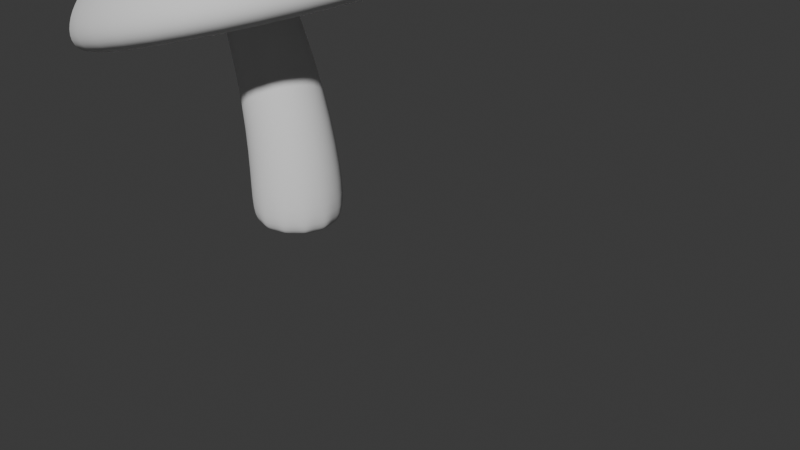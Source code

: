# Source: project.blend  (saved by Blender 4.2.66; exported with 4.5.12 LTS)
import bpy
from mathutils import Matrix  # noqa: F401  (used for matrix-valued properties, if any)

bpy.ops.wm.read_factory_settings(use_empty=True)
scene = bpy.context.scene
scene.name = 'Scene'

# ---- collections
col_collection = bpy.data.collections.new('Collection'); scene.collection.children.link(col_collection)
col_mushroom = bpy.data.collections.new('Mushroom'); scene.collection.children.link(col_mushroom)
col_dots = bpy.data.collections.new('Dots'); col_mushroom.children.link(col_dots)

# ---- world
world_world = bpy.data.worlds.new('World'); scene.world = world_world
world_world.use_nodes = True; world_world.node_tree.nodes.clear()
_N = world_world.node_tree.nodes; _L = world_world.node_tree.links
n0 = _N.new('ShaderNodeOutputWorld'); n0.name = 'World Output'; n0.location = (300, 300)
n1 = _N.new('ShaderNodeBackground'); n1.name = 'Background'; n1.location = (10, 300)
n1.inputs[0].default_value = (0.05088, 0.05088, 0.05088, 1.0)
_L.new(n1.outputs[0], n0.inputs[0])
n0.is_active_output = True
world_world.color = (0.05088, 0.05088, 0.05088)
world_world.sun_shadow_jitter_overblur = 0.0

# ---- cameras
cam_camera = bpy.data.cameras.new('Camera')
cam_camera.clip_end = 100.0
cam_camera.ortho_scale = 7.314

# ---- meshes
me_cube_002 = bpy.data.meshes.new('Cube.002')
me_cube_002.from_pydata([(-0.3143, -0.7715, 0.1839), (-0.2224, -0.8642, 1.477), (-0.3143, 1.085, 0.1839), (-0.2224, 0.8642, 1.477), (1.542, -0.7715, 0.1839), (1.506, -0.8642, 1.477), (1.542, 1.085, 0.1839), (1.506, 0.8642, 1.477), (-1.515, -2.156, -0.4988), (-1.515, 2.156, -0.4988), (2.798, 2.156, -0.4988), (2.798, -2.156, -0.4988), (-1.614, 2.256, -1.019), (-1.614, -2.256, -1.019), (2.897, 2.256, -1.019), (2.897, -2.256, -1.019), (-0.6651, 1.307, -1.019), (-0.6651, -1.307, -1.019), (1.949, 1.307, -1.019), (1.949, -1.307, -1.019), (-0.9459, -1.588, -0.08741), (-0.9459, 1.588, -0.08741), (2.229, 1.588, -0.08741), (2.229, -1.588, -0.08741)], [], [(20, 1, 3, 21), (21, 3, 7, 22), (22, 7, 5, 23), (23, 5, 1, 20), (2, 6, 4, 0), (7, 3, 1, 5), (15, 11, 8, 13), (14, 10, 11, 15), (12, 9, 10, 14), (13, 8, 9, 12), (16, 17, 13, 12), (18, 16, 12, 14), (19, 18, 14, 15), (17, 19, 15, 13), (2, 0, 17, 16), (6, 2, 16, 18), (4, 6, 18, 19), (0, 4, 19, 17), (11, 23, 20, 8), (10, 22, 23, 11), (9, 21, 22, 10), (8, 20, 21, 9)])
me_cube_002.polygons.foreach_set('use_smooth', [True] * 22)
_uv = me_cube_002.uv_layers.new(name='UVMap')
_uv.uv.foreach_set('vector', [0.4683, 0.0, 0.625, 0.0, 0.625, 0.25, 0.4683, 0.25, 0.4683, 0.25, 0.625, 0.25, 0.625, 0.5, 0.4683, 0.5, 0.4683, 0.5, 0.625, 0.5, 0.625, 0.75, 0.4683, 0.75, 0.4683, 0.75, 0.625, 0.75, 0.625, 1.0, 0.4683, 1.0, 0.1986, 0.5736, 0.3014, 0.5736, 0.3014, 0.6764, 0.1986, 0.6764, 0.625, 0.5, 0.875, 0.5, 0.875, 0.75, 0.625, 0.75, 0.375, 0.75, 0.4271, 0.75, 0.4271, 1.0, 0.375, 1.0, 0.375, 0.5, 0.4271, 0.5, 0.4271, 0.75, 0.375, 0.75, 0.375, 0.25, 0.4271, 0.25, 0.4271, 0.5, 0.375, 0.5, 0.375, 0.0, 0.4271, 0.0, 0.4271, 0.25, 0.375, 0.25, 0.1776, 0.5526, 0.1776, 0.6974, 0.125, 0.75, 0.125, 0.5, 0.3224, 0.5526, 0.1776, 0.5526, 0.125, 0.5, 0.375, 0.5, 0.3224, 0.6974, 0.3224, 0.5526, 0.375, 0.5, 0.375, 0.75, 0.1776, 0.6974, 0.3224, 0.6974, 0.375, 0.75, 0.125, 0.75, 0.1986, 0.5736, 0.1986, 0.6764, 0.1776, 0.6974, 0.1776, 0.5526, 0.3014, 0.5736, 0.1986, 0.5736, 0.1776, 0.5526, 0.3224, 0.5526, 0.3014, 0.6764, 0.3014, 0.5736, 0.3224, 0.5526, 0.3224, 0.6974, 0.1986, 0.6764, 0.3014, 0.6764, 0.3224, 0.6974, 0.1776, 0.6974, 0.4271, 0.75, 0.4683, 0.75, 0.4683, 1.0, 0.4271, 1.0, 0.4271, 0.5, 0.4683, 0.5, 0.4683, 0.75, 0.4271, 0.75, 0.4271, 0.25, 0.4683, 0.25, 0.4683, 0.5, 0.4271, 0.5, 0.4271, 0.0, 0.4683, 0.0, 0.4683, 0.25, 0.4271, 0.25])
me_cube_002.update()
me_cylinder_001 = bpy.data.meshes.new('Cylinder.001')
me_cylinder_001.from_pydata([(-0.001663, 0.5429, -0.03321), (-0.003072, 0.3411, 4.278), (0.2776, 0.4681, -0.03321), (0.1635, 0.2965, 4.278), (0.4821, 0.2637, -0.03321), (0.2855, 0.1745, 4.278), (0.5569, -0.0156, -0.03321), (0.3301, 0.007918, 4.278), (0.4821, -0.2949, -0.03321), (0.2855, -0.1587, 4.278), (0.2776, -0.4993, -0.03321), (0.1635, -0.2806, 4.278), (-0.001663, -0.5742, -0.03321), (-0.003072, -0.3253, 4.278), (-0.2809, -0.4993, -0.03321), (-0.1697, -0.2806, 4.278), (-0.4854, -0.2949, -0.03321), (-0.2916, -0.1587, 4.278), (-0.5602, -0.0156, -0.03321), (-0.3363, 0.007918, 4.278), (-0.4854, 0.2637, -0.03321), (-0.2916, 0.1745, 4.278), (-0.2809, 0.4681, -0.03321), (-0.1697, 0.2965, 4.278), (-2.613e-10, 0.5586, 0.4387), (0.2793, 0.4837, 0.4387), (0.4837, 0.2793, 0.4387), (0.5586, 2.613e-10, 0.4387), (0.4837, -0.2793, 0.4387), (0.2793, -0.4837, 0.4387), (-2.613e-10, -0.5586, 0.4387), (-0.2793, -0.4837, 0.4387), (-0.4837, -0.2793, 0.4387), (-0.5586, 2.613e-10, 0.4387), (-0.4837, 0.2793, 0.4387), (-0.2793, 0.4837, 0.4387), (-0.003072, 0.3411, 4.045), (0.1294, 0.224, 4.074), (0.2855, 0.1745, 4.045), (0.3301, 0.007918, 4.045), (0.2855, -0.1587, 4.045), (0.1635, -0.2806, 4.045), (-0.003072, -0.3253, 4.045), (-0.1697, -0.2806, 4.045), (-0.2916, -0.1587, 4.045), (-0.3363, 0.007918, 4.045), (-0.224, 0.1294, 4.074), (-0.1294, 0.224, 4.074)], [], [(36, 1, 3, 37), (37, 3, 5, 38), (38, 5, 7, 39), (39, 7, 9, 40), (40, 9, 11, 41), (41, 11, 13, 42), (42, 13, 15, 43), (43, 15, 17, 44), (44, 17, 19, 45), (45, 19, 21, 46), (3, 1, 23, 21, 19, 17, 15, 13, 11, 9, 7, 5), (46, 21, 23, 47), (47, 23, 1, 36), (0, 2, 4, 6, 8, 10, 12, 14, 16, 18, 20, 22), (22, 35, 24, 0), (20, 34, 35, 22), (18, 33, 34, 20), (16, 32, 33, 18), (14, 31, 32, 16), (12, 30, 31, 14), (10, 29, 30, 12), (8, 28, 29, 10), (6, 27, 28, 8), (4, 26, 27, 6), (2, 25, 26, 4), (0, 24, 25, 2), (35, 47, 36, 24), (34, 46, 47, 35), (33, 45, 46, 34), (32, 44, 45, 33), (31, 43, 44, 32), (30, 42, 43, 31), (29, 41, 42, 30), (28, 40, 41, 29), (27, 39, 40, 28), (26, 38, 39, 27), (25, 37, 38, 26), (24, 36, 37, 25)])
me_cylinder_001.polygons.foreach_set('use_smooth', [True] * 38)
_uv = me_cylinder_001.uv_layers.new(name='UVMap')
_uv.uv.foreach_set('vector', [1.0, 0.9627, 1.0, 1.0, 0.9167, 1.0, 0.9167, 0.9627, 0.9167, 0.9627, 0.9167, 1.0, 0.8333, 1.0, 0.8333, 0.9627, 0.8333, 0.9627, 0.8333, 1.0, 0.75, 1.0, 0.75, 0.9627, 0.75, 0.9627, 0.75, 1.0, 0.6667, 1.0, 0.6667, 0.9627, 0.6667, 0.9627, 0.6667, 1.0, 0.5833, 1.0, 0.5833, 0.9627, 0.5833, 0.9627, 0.5833, 1.0, 0.5, 1.0, 0.5, 0.9627, 0.5, 0.9627, 0.5, 1.0, 0.4167, 1.0, 0.4167, 0.9627, 0.4167, 0.9627, 0.4167, 1.0, 0.3333, 1.0, 0.3333, 0.9627, 0.3333, 0.9627, 0.3333, 1.0, 0.25, 1.0, 0.25, 0.9627, 0.25, 0.9627, 0.25, 1.0, 0.1667, 1.0, 0.1667, 0.9627, 0.37, 0.4578, 0.25, 0.49, 0.13, 0.4578, 0.04215, 0.37, 0.01, 0.25, 0.04215, 0.13, 0.13, 0.04215, 0.25, 0.01, 0.37, 0.04215, 0.4578, 0.13, 0.49, 0.25, 0.4578, 0.37, 0.1667, 0.9627, 0.1667, 1.0, 0.08333, 1.0, 0.08333, 0.9627, 0.08333, 0.9627, 0.08333, 1.0, 7.451e-08, 1.0, 7.451e-08, 0.9627, 0.75, 0.49, 0.87, 0.4578, 0.9578, 0.37, 0.99, 0.25, 0.9578, 0.13, 0.87, 0.04215, 0.75, 0.01, 0.63, 0.04215, 0.5422, 0.13, 0.51, 0.25, 0.5422, 0.37, 0.63, 0.4578, 0.08333, 0.5, 0.08333, 0.539, 7.451e-08, 0.539, 7.451e-08, 0.5, 0.1667, 0.5, 0.1667, 0.539, 0.08333, 0.539, 0.08333, 0.5, 0.25, 0.5, 0.25, 0.539, 0.1667, 0.539, 0.1667, 0.5, 0.3333, 0.5, 0.3333, 0.539, 0.25, 0.539, 0.25, 0.5, 0.4167, 0.5, 0.4167, 0.539, 0.3333, 0.539, 0.3333, 0.5, 0.5, 0.5, 0.5, 0.539, 0.4167, 0.539, 0.4167, 0.5, 0.5833, 0.5, 0.5833, 0.539, 0.5, 0.539, 0.5, 0.5, 0.6667, 0.5, 0.6667, 0.539, 0.5833, 0.539, 0.5833, 0.5, 0.75, 0.5, 0.75, 0.539, 0.6667, 0.539, 0.6667, 0.5, 0.8333, 0.5, 0.8333, 0.539, 0.75, 0.539, 0.75, 0.5, 0.9167, 0.5, 0.9167, 0.539, 0.8333, 0.539, 0.8333, 0.5, 1.0, 0.5, 1.0, 0.539, 0.9167, 0.539, 0.9167, 0.5, 0.08333, 0.539, 0.08333, 0.9627, 7.451e-08, 0.9627, 7.451e-08, 0.539, 0.1667, 0.539, 0.1667, 0.9627, 0.08333, 0.9627, 0.08333, 0.539, 0.25, 0.539, 0.25, 0.9627, 0.1667, 0.9627, 0.1667, 0.539, 0.3333, 0.539, 0.3333, 0.9627, 0.25, 0.9627, 0.25, 0.539, 0.4167, 0.539, 0.4167, 0.9627, 0.3333, 0.9627, 0.3333, 0.539, 0.5, 0.539, 0.5, 0.9627, 0.4167, 0.9627, 0.4167, 0.539, 0.5833, 0.539, 0.5833, 0.9627, 0.5, 0.9627, 0.5, 0.539, 0.6667, 0.539, 0.6667, 0.9627, 0.5833, 0.9627, 0.5833, 0.539, 0.75, 0.539, 0.75, 0.9627, 0.6667, 0.9627, 0.6667, 0.539, 0.8333, 0.539, 0.8333, 0.9627, 0.75, 0.9627, 0.75, 0.539, 0.9167, 0.539, 0.9167, 0.9627, 0.8333, 0.9627, 0.8333, 0.539, 1.0, 0.539, 1.0, 0.9627, 0.9167, 0.9627, 0.9167, 0.539])
me_cylinder_001.update()
me_cube_012 = bpy.data.meshes.new('Cube.012')
me_cube_012.from_pydata([(-0.6021, -0.762, 0.2189), (-0.6021, 0.5834, 0.2189), (0.7433, -0.762, 0.2189), (0.7433, 0.5834, 0.2189), (-0.9137, -0.9137, -0.5566), (-1.0, -1.0, -0.4703), (-0.9137, 0.9137, -0.5566), (-1.0, 1.0, -0.4703), (0.9137, -0.9137, -0.5566), (1.0, -1.0, -0.4703), (0.9137, 0.9137, -0.5566), (1.0, 1.0, -0.4703)], [], [(9, 2, 0, 5), (11, 3, 2, 9), (7, 1, 3, 11), (5, 0, 1, 7), (3, 1, 0, 2), (6, 4, 5, 7), (10, 6, 7, 11), (8, 10, 11, 9), (4, 8, 9, 5), (6, 10, 8, 4)])
me_cube_012.polygons.foreach_set('use_smooth', [True] * 10)
_uv = me_cube_012.uv_layers.new(name='UVMap')
_uv.uv.foreach_set('vector', [0.3944, 0.75, 0.625, 0.75, 0.625, 1.0, 0.3944, 1.0, 0.3944, 0.5, 0.625, 0.5, 0.625, 0.75, 0.3944, 0.75, 0.3944, 0.25, 0.625, 0.25, 0.625, 0.5, 0.3944, 0.5, 0.3944, 0.0, 0.625, 0.0, 0.625, 0.25, 0.3944, 0.25, 0.625, 0.5, 0.875, 0.5, 0.875, 0.75, 0.625, 0.75, 0.1358, 0.5108, 0.1358, 0.7392, 0.125, 0.75, 0.125, 0.5, 0.3642, 0.5108, 0.1358, 0.5108, 0.125, 0.5, 0.375, 0.5, 0.3642, 0.7392, 0.3642, 0.5108, 0.3944, 0.5, 0.3944, 0.75, 0.1358, 0.7392, 0.3642, 0.7392, 0.375, 0.75, 0.125, 0.75, 0.1358, 0.5108, 0.3642, 0.5108, 0.3642, 0.7392, 0.1358, 0.7392])
me_cube_012.update()
me_cube_003 = bpy.data.meshes.new('Cube.003')
me_cube_003.from_pydata([(-0.6021, -0.762, 0.2189), (-0.6021, 0.5834, 0.2189), (0.7433, -0.762, 0.2189), (0.7433, 0.5834, 0.2189), (-0.9137, -0.9137, -0.5566), (-1.0, -1.0, -0.4703), (-0.9137, 0.9137, -0.5566), (-1.0, 1.0, -0.4703), (0.9137, -0.9137, -0.5566), (1.0, -1.0, -0.4703), (0.9137, 0.9137, -0.5566), (1.0, 1.0, -0.4703)], [], [(9, 2, 0, 5), (11, 3, 2, 9), (7, 1, 3, 11), (5, 0, 1, 7), (3, 1, 0, 2), (6, 4, 5, 7), (10, 6, 7, 11), (8, 10, 11, 9), (4, 8, 9, 5), (6, 10, 8, 4)])
me_cube_003.polygons.foreach_set('use_smooth', [True] * 10)
_uv = me_cube_003.uv_layers.new(name='UVMap')
_uv.uv.foreach_set('vector', [0.3944, 0.75, 0.625, 0.75, 0.625, 1.0, 0.3944, 1.0, 0.3944, 0.5, 0.625, 0.5, 0.625, 0.75, 0.3944, 0.75, 0.3944, 0.25, 0.625, 0.25, 0.625, 0.5, 0.3944, 0.5, 0.3944, 0.0, 0.625, 0.0, 0.625, 0.25, 0.3944, 0.25, 0.625, 0.5, 0.875, 0.5, 0.875, 0.75, 0.625, 0.75, 0.1358, 0.5108, 0.1358, 0.7392, 0.125, 0.75, 0.125, 0.5, 0.3642, 0.5108, 0.1358, 0.5108, 0.125, 0.5, 0.375, 0.5, 0.3642, 0.7392, 0.3642, 0.5108, 0.3944, 0.5, 0.3944, 0.75, 0.1358, 0.7392, 0.3642, 0.7392, 0.375, 0.75, 0.125, 0.75, 0.1358, 0.5108, 0.3642, 0.5108, 0.3642, 0.7392, 0.1358, 0.7392])
me_cube_003.update()
me_cube_010 = bpy.data.meshes.new('Cube.010')
me_cube_010.from_pydata([(-0.6021, -0.762, 0.2189), (-0.6021, 0.5834, 0.2189), (0.7433, -0.762, 0.2189), (0.7433, 0.5834, 0.2189), (-0.9137, -0.9137, -0.5566), (-1.0, -1.0, -0.4703), (-0.9137, 0.9137, -0.5566), (-1.0, 1.0, -0.4703), (0.9137, -0.9137, -0.5566), (1.0, -1.0, -0.4703), (0.9137, 0.9137, -0.5566), (1.0, 1.0, -0.4703)], [], [(9, 2, 0, 5), (11, 3, 2, 9), (7, 1, 3, 11), (5, 0, 1, 7), (3, 1, 0, 2), (6, 4, 5, 7), (10, 6, 7, 11), (8, 10, 11, 9), (4, 8, 9, 5), (6, 10, 8, 4)])
me_cube_010.polygons.foreach_set('use_smooth', [True] * 10)
_uv = me_cube_010.uv_layers.new(name='UVMap')
_uv.uv.foreach_set('vector', [0.3944, 0.75, 0.625, 0.75, 0.625, 1.0, 0.3944, 1.0, 0.3944, 0.5, 0.625, 0.5, 0.625, 0.75, 0.3944, 0.75, 0.3944, 0.25, 0.625, 0.25, 0.625, 0.5, 0.3944, 0.5, 0.3944, 0.0, 0.625, 0.0, 0.625, 0.25, 0.3944, 0.25, 0.625, 0.5, 0.875, 0.5, 0.875, 0.75, 0.625, 0.75, 0.1358, 0.5108, 0.1358, 0.7392, 0.125, 0.75, 0.125, 0.5, 0.3642, 0.5108, 0.1358, 0.5108, 0.125, 0.5, 0.375, 0.5, 0.3642, 0.7392, 0.3642, 0.5108, 0.3944, 0.5, 0.3944, 0.75, 0.1358, 0.7392, 0.3642, 0.7392, 0.375, 0.75, 0.125, 0.75, 0.1358, 0.5108, 0.3642, 0.5108, 0.3642, 0.7392, 0.1358, 0.7392])
me_cube_010.update()
me_cube_006 = bpy.data.meshes.new('Cube.006')
me_cube_006.from_pydata([(-0.6021, -0.762, 0.2189), (-0.6021, 0.5834, 0.2189), (0.7433, -0.762, 0.2189), (0.7433, 0.5834, 0.2189), (-0.9137, -0.9137, -0.5566), (-1.0, -1.0, -0.4703), (-0.9137, 0.9137, -0.5566), (-1.0, 1.0, -0.4703), (0.9137, -0.9137, -0.5566), (1.0, -1.0, -0.4703), (0.9137, 0.9137, -0.5566), (1.0, 1.0, -0.4703)], [], [(9, 2, 0, 5), (11, 3, 2, 9), (7, 1, 3, 11), (5, 0, 1, 7), (3, 1, 0, 2), (6, 4, 5, 7), (10, 6, 7, 11), (8, 10, 11, 9), (4, 8, 9, 5), (6, 10, 8, 4)])
me_cube_006.polygons.foreach_set('use_smooth', [True] * 10)
_uv = me_cube_006.uv_layers.new(name='UVMap')
_uv.uv.foreach_set('vector', [0.3944, 0.75, 0.625, 0.75, 0.625, 1.0, 0.3944, 1.0, 0.3944, 0.5, 0.625, 0.5, 0.625, 0.75, 0.3944, 0.75, 0.3944, 0.25, 0.625, 0.25, 0.625, 0.5, 0.3944, 0.5, 0.3944, 0.0, 0.625, 0.0, 0.625, 0.25, 0.3944, 0.25, 0.625, 0.5, 0.875, 0.5, 0.875, 0.75, 0.625, 0.75, 0.1358, 0.5108, 0.1358, 0.7392, 0.125, 0.75, 0.125, 0.5, 0.3642, 0.5108, 0.1358, 0.5108, 0.125, 0.5, 0.375, 0.5, 0.3642, 0.7392, 0.3642, 0.5108, 0.3944, 0.5, 0.3944, 0.75, 0.1358, 0.7392, 0.3642, 0.7392, 0.375, 0.75, 0.125, 0.75, 0.1358, 0.5108, 0.3642, 0.5108, 0.3642, 0.7392, 0.1358, 0.7392])
me_cube_006.update()
me_cube_007 = bpy.data.meshes.new('Cube.007')
me_cube_007.from_pydata([(-0.6021, -0.762, 0.2189), (-0.6021, 0.5834, 0.2189), (0.7433, -0.762, 0.2189), (0.7433, 0.5834, 0.2189), (-0.9137, -0.9137, -0.5566), (-1.0, -1.0, -0.4703), (-0.9137, 0.9137, -0.5566), (-1.0, 1.0, -0.4703), (0.9137, -0.9137, -0.5566), (1.0, -1.0, -0.4703), (0.9137, 0.9137, -0.5566), (1.0, 1.0, -0.4703)], [], [(9, 2, 0, 5), (11, 3, 2, 9), (7, 1, 3, 11), (5, 0, 1, 7), (3, 1, 0, 2), (6, 4, 5, 7), (10, 6, 7, 11), (8, 10, 11, 9), (4, 8, 9, 5), (6, 10, 8, 4)])
me_cube_007.polygons.foreach_set('use_smooth', [True] * 10)
_uv = me_cube_007.uv_layers.new(name='UVMap')
_uv.uv.foreach_set('vector', [0.3944, 0.75, 0.625, 0.75, 0.625, 1.0, 0.3944, 1.0, 0.3944, 0.5, 0.625, 0.5, 0.625, 0.75, 0.3944, 0.75, 0.3944, 0.25, 0.625, 0.25, 0.625, 0.5, 0.3944, 0.5, 0.3944, 0.0, 0.625, 0.0, 0.625, 0.25, 0.3944, 0.25, 0.625, 0.5, 0.875, 0.5, 0.875, 0.75, 0.625, 0.75, 0.1358, 0.5108, 0.1358, 0.7392, 0.125, 0.75, 0.125, 0.5, 0.3642, 0.5108, 0.1358, 0.5108, 0.125, 0.5, 0.375, 0.5, 0.3642, 0.7392, 0.3642, 0.5108, 0.3944, 0.5, 0.3944, 0.75, 0.1358, 0.7392, 0.3642, 0.7392, 0.375, 0.75, 0.125, 0.75, 0.1358, 0.5108, 0.3642, 0.5108, 0.3642, 0.7392, 0.1358, 0.7392])
me_cube_007.update()
me_cube_008 = bpy.data.meshes.new('Cube.008')
me_cube_008.from_pydata([(-0.6021, -0.762, 0.2189), (-0.6021, 0.5834, 0.2189), (0.7433, -0.762, 0.2189), (0.7433, 0.5834, 0.2189), (-0.9137, -0.9137, -0.5566), (-1.0, -1.0, -0.4703), (-0.9137, 0.9137, -0.5566), (-1.0, 1.0, -0.4703), (0.9137, -0.9137, -0.5566), (1.0, -1.0, -0.4703), (0.9137, 0.9137, -0.5566), (1.0, 1.0, -0.4703)], [], [(9, 2, 0, 5), (11, 3, 2, 9), (7, 1, 3, 11), (5, 0, 1, 7), (3, 1, 0, 2), (6, 4, 5, 7), (10, 6, 7, 11), (8, 10, 11, 9), (4, 8, 9, 5), (6, 10, 8, 4)])
me_cube_008.polygons.foreach_set('use_smooth', [True] * 10)
_uv = me_cube_008.uv_layers.new(name='UVMap')
_uv.uv.foreach_set('vector', [0.3944, 0.75, 0.625, 0.75, 0.625, 1.0, 0.3944, 1.0, 0.3944, 0.5, 0.625, 0.5, 0.625, 0.75, 0.3944, 0.75, 0.3944, 0.25, 0.625, 0.25, 0.625, 0.5, 0.3944, 0.5, 0.3944, 0.0, 0.625, 0.0, 0.625, 0.25, 0.3944, 0.25, 0.625, 0.5, 0.875, 0.5, 0.875, 0.75, 0.625, 0.75, 0.1358, 0.5108, 0.1358, 0.7392, 0.125, 0.75, 0.125, 0.5, 0.3642, 0.5108, 0.1358, 0.5108, 0.125, 0.5, 0.375, 0.5, 0.3642, 0.7392, 0.3642, 0.5108, 0.3944, 0.5, 0.3944, 0.75, 0.1358, 0.7392, 0.3642, 0.7392, 0.375, 0.75, 0.125, 0.75, 0.1358, 0.5108, 0.3642, 0.5108, 0.3642, 0.7392, 0.1358, 0.7392])
me_cube_008.update()
me_cube_011 = bpy.data.meshes.new('Cube.011')
me_cube_011.from_pydata([(-0.6021, -0.762, 0.2189), (-0.6021, 0.5834, 0.2189), (0.7433, -0.762, 0.2189), (0.7433, 0.5834, 0.2189), (-0.9137, -0.9137, -0.5566), (-1.0, -1.0, -0.4703), (-0.9137, 0.9137, -0.5566), (-1.0, 1.0, -0.4703), (0.9137, -0.9137, -0.5566), (1.0, -1.0, -0.4703), (0.9137, 0.9137, -0.5566), (1.0, 1.0, -0.4703)], [], [(9, 2, 0, 5), (11, 3, 2, 9), (7, 1, 3, 11), (5, 0, 1, 7), (3, 1, 0, 2), (6, 4, 5, 7), (10, 6, 7, 11), (8, 10, 11, 9), (4, 8, 9, 5), (6, 10, 8, 4)])
me_cube_011.polygons.foreach_set('use_smooth', [True] * 10)
_uv = me_cube_011.uv_layers.new(name='UVMap')
_uv.uv.foreach_set('vector', [0.3944, 0.75, 0.625, 0.75, 0.625, 1.0, 0.3944, 1.0, 0.3944, 0.5, 0.625, 0.5, 0.625, 0.75, 0.3944, 0.75, 0.3944, 0.25, 0.625, 0.25, 0.625, 0.5, 0.3944, 0.5, 0.3944, 0.0, 0.625, 0.0, 0.625, 0.25, 0.3944, 0.25, 0.625, 0.5, 0.875, 0.5, 0.875, 0.75, 0.625, 0.75, 0.1358, 0.5108, 0.1358, 0.7392, 0.125, 0.75, 0.125, 0.5, 0.3642, 0.5108, 0.1358, 0.5108, 0.125, 0.5, 0.375, 0.5, 0.3642, 0.7392, 0.3642, 0.5108, 0.3944, 0.5, 0.3944, 0.75, 0.1358, 0.7392, 0.3642, 0.7392, 0.375, 0.75, 0.125, 0.75, 0.1358, 0.5108, 0.3642, 0.5108, 0.3642, 0.7392, 0.1358, 0.7392])
me_cube_011.update()
me_cube = bpy.data.meshes.new('Cube')
me_cube.from_pydata([(-0.6021, -0.762, 0.2189), (-0.6021, 0.5834, 0.2189), (0.7433, -0.762, 0.2189), (0.7433, 0.5834, 0.2189), (-0.9137, -0.9137, -0.5566), (-1.0, -1.0, -0.4703), (-0.9137, 0.9137, -0.5566), (-1.0, 1.0, -0.4703), (0.9137, -0.9137, -0.5566), (1.0, -1.0, -0.4703), (0.9137, 0.9137, -0.5566), (1.0, 1.0, -0.4703)], [], [(9, 2, 0, 5), (11, 3, 2, 9), (7, 1, 3, 11), (5, 0, 1, 7), (3, 1, 0, 2), (6, 4, 5, 7), (10, 6, 7, 11), (8, 10, 11, 9), (4, 8, 9, 5), (6, 10, 8, 4)])
me_cube.polygons.foreach_set('use_smooth', [True] * 10)
_uv = me_cube.uv_layers.new(name='UVMap')
_uv.uv.foreach_set('vector', [0.3944, 0.75, 0.625, 0.75, 0.625, 1.0, 0.3944, 1.0, 0.3944, 0.5, 0.625, 0.5, 0.625, 0.75, 0.3944, 0.75, 0.3944, 0.25, 0.625, 0.25, 0.625, 0.5, 0.3944, 0.5, 0.3944, 0.0, 0.625, 0.0, 0.625, 0.25, 0.3944, 0.25, 0.625, 0.5, 0.875, 0.5, 0.875, 0.75, 0.625, 0.75, 0.1358, 0.5108, 0.1358, 0.7392, 0.125, 0.75, 0.125, 0.5, 0.3642, 0.5108, 0.1358, 0.5108, 0.125, 0.5, 0.375, 0.5, 0.3642, 0.7392, 0.3642, 0.5108, 0.3944, 0.5, 0.3944, 0.75, 0.1358, 0.7392, 0.3642, 0.7392, 0.375, 0.75, 0.125, 0.75, 0.1358, 0.5108, 0.3642, 0.5108, 0.3642, 0.7392, 0.1358, 0.7392])
me_cube.update()

# ---- objects
ob_camera = bpy.data.objects.new('Camera', cam_camera)
ob_mushroom = bpy.data.objects.new('mushroom', me_cube_002)
ob_mushroom_stem = bpy.data.objects.new('mushroom stem', me_cylinder_001)
ob_cube_001 = bpy.data.objects.new('Cube.001', me_cube_012)
ob_cube_002 = bpy.data.objects.new('Cube.002', me_cube_003)
ob_cube_003 = bpy.data.objects.new('Cube.003', me_cube_010)
ob_cube_005 = bpy.data.objects.new('Cube.005', me_cube_006)
ob_cube_006 = bpy.data.objects.new('Cube.006', me_cube_007)
ob_cube_007 = bpy.data.objects.new('Cube.007', me_cube_008)
ob_cube_008 = bpy.data.objects.new('Cube.008', me_cube_011)
ob_cube = bpy.data.objects.new('Cube', me_cube)

# ---- transforms, parenting, visibility, modifiers, constraints
ob_camera.location = (7.359, -6.926, 4.958)
ob_camera.rotation_euler = (1.109, 0.0, 0.8149)
ob_camera.lock_rotations_4d = False
ob_camera.empty_display_type = 'ARROWS'
ob_camera.color = (0.0, 0.0, 0.0, 0.0)
ob_camera.display_type = 'WIRE'
ob_camera.lineart.crease_threshold = 0.0
ob_mushroom.location = (-3.338, 0.1746, 2.337)
ob_mushroom.rotation_euler = (0.01996, -0.2803, -0.004831)
_m = ob_mushroom.modifiers.new('Subdivision', 'SUBSURF')
_m.levels = 3
_m.render_levels = 3
ob_mushroom_stem.parent = ob_mushroom
ob_mushroom_stem.matrix_parent_inverse = Matrix(((0.961, -0.004643, 0.2766, 0.3036), (-0.00069, 0.9998, 0.01918, -0.06016), (-0.2766, -0.01862, 0.9608, -3.306), (0.0, -0.0, -0.0, 1.0)))
ob_mushroom_stem.location = (0.2755, 0.0, -0.02275)
_m = ob_mushroom_stem.modifiers.new('Subdivision', 'SUBSURF')
_m.levels = 3
_m.render_levels = 3
_m = ob_mushroom_stem.modifiers.new('SimpleDeform', 'SIMPLE_DEFORM')
_m.deform_method = 'TAPER'
_m.factor = -0.04002
_m.angle = -0.04002
_m = ob_mushroom_stem.modifiers.new('SimpleDeform.001', 'SIMPLE_DEFORM')
_m.deform_method = 'BEND'
_m.deform_axis = 'Y'
_m.factor = -0.7953
_m.angle = -0.7953
ob_cube_001.location = (-3.295, 1.517, 2.467)
ob_cube_001.rotation_euler = (2.062, 3.133, 3.561)
ob_cube_001.scale = (0.4411, 0.4411, 0.4411)
_m = ob_cube_001.modifiers.new('Subdivision', 'SUBSURF')
_m.levels = 3
_m.render_levels = 3
ob_cube_002.location = (-4.371, 0.3211, 1.875)
ob_cube_002.rotation_euler = (2.01, 3.351, 4.457)
ob_cube_002.scale = (0.4411, 0.4411, 0.4411)
_m = ob_cube_002.modifiers.new('Subdivision', 'SUBSURF')
_m.levels = 3
_m.render_levels = 3
ob_cube_003.location = (-2.705, -1.3, 2.531)
ob_cube_003.rotation_euler = (3.251, 4.166, 4.492)
ob_cube_003.scale = (0.559, 0.6433, 0.8357)
_m = ob_cube_003.modifiers.new('Subdivision', 'SUBSURF')
_m.levels = 3
_m.render_levels = 3
ob_cube_005.location = (-2.35, 0.4289, 3.763)
ob_cube_005.rotation_euler = (-0.1847, 0.3449, -0.03311)
ob_cube_005.scale = (0.228, 0.228, 0.228)
_m = ob_cube_005.modifiers.new('Subdivision', 'SUBSURF')
_m.levels = 3
_m.render_levels = 3
ob_cube_006.location = (-2.282, 1.293, 3.098)
ob_cube_006.rotation_euler = (2.206, 3.144, 2.857)
ob_cube_006.scale = (0.271, 0.2821, 0.2686)
_m = ob_cube_006.modifiers.new('Subdivision', 'SUBSURF')
_m.levels = 3
_m.render_levels = 3
ob_cube_007.location = (-3.633, -0.5096, 3.186)
ob_cube_007.rotation_euler = (4.211, 3.629, 2.398)
ob_cube_007.scale = (0.228, 0.228, 0.228)
_m = ob_cube_007.modifiers.new('Subdivision', 'SUBSURF')
_m.levels = 3
_m.render_levels = 3
ob_cube_008.location = (-1.282, 0.5575, 2.886)
ob_cube_008.rotation_euler = (3.616, 2.633, 4.265)
ob_cube_008.scale = (0.559, 0.6433, 0.8357)
_m = ob_cube_008.modifiers.new('Subdivision', 'SUBSURF')
_m.levels = 3
_m.render_levels = 3
ob_cube.location = (-2.029, -0.4318, 3.449)
ob_cube.rotation_euler = (3.545, 2.515, 3.18)
ob_cube.scale = (0.4411, 0.4411, 0.4411)
_m = ob_cube.modifiers.new('Subdivision', 'SUBSURF')
_m.levels = 3
_m.render_levels = 3

# ---- collection membership
col_collection.objects.link(ob_camera)
col_mushroom.objects.link(ob_mushroom)
col_mushroom.objects.link(ob_mushroom_stem)
col_dots.objects.link(ob_cube_001)
col_dots.objects.link(ob_cube_002)
col_dots.objects.link(ob_cube_003)
col_dots.objects.link(ob_cube_005)
col_dots.objects.link(ob_cube_006)
col_dots.objects.link(ob_cube_007)
col_dots.objects.link(ob_cube_008)
col_dots.objects.link(ob_cube)

# ---- scene / render settings (as saved in the file)
scene.camera = ob_camera
scene.frame_start = 1; scene.frame_end = 250; scene.frame_set(88)
scene.render.engine = 'BLENDER_EEVEE_NEXT'
bpy.context.view_layer.update()

# ---- added for rendering (the .blend has no usable light): sun
light_auto_sun = bpy.data.lights.new('AutoSun', 'SUN')
light_auto_sun.energy = 3.0
light_auto_sun.angle = 0.0523599
ob_auto_sun = bpy.data.objects.new('AutoSun', light_auto_sun)
scene.collection.objects.link(ob_auto_sun)
ob_auto_sun.rotation_euler = (0.872665, 0.174533, 0.523599)
bpy.context.view_layer.update()
